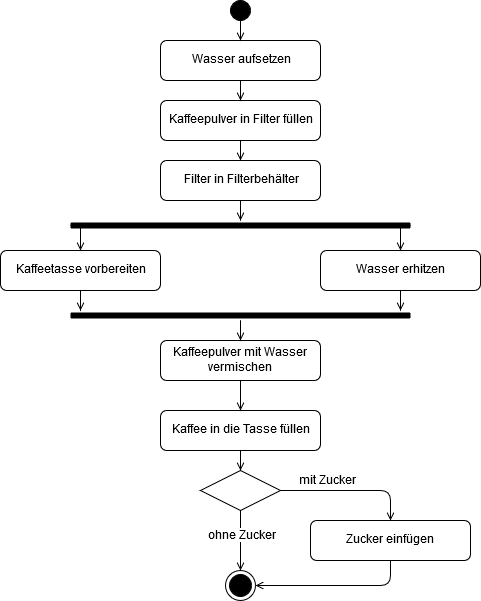

The diagram above was exported from draw.io. Its source (the exported page's mxGraphModel, read from the mxfile embedded in the PNG):
<mxGraphModel dx="1394" dy="793" grid="1" gridSize="10" guides="1" tooltips="1" connect="1" arrows="1" fold="1" page="1" pageScale="1" pageWidth="850" pageHeight="1100" math="0" shadow="0">
  <root>
    <mxCell id="0" />
    <mxCell id="1" parent="0" />
    <mxCell id="1F-8PMMikfhldhPmrJVb-27" style="edgeStyle=orthogonalEdgeStyle;rounded=0;orthogonalLoop=1;jettySize=auto;html=1;endArrow=open;endFill=0;" parent="1" source="Gv_BAIryo-MoRuMydAiK-3" target="Gv_BAIryo-MoRuMydAiK-4" edge="1">
      <mxGeometry relative="1" as="geometry" />
    </mxCell>
    <mxCell id="Gv_BAIryo-MoRuMydAiK-3" value="" style="ellipse;whiteSpace=wrap;html=1;aspect=fixed;fillColor=#000000;" parent="1" vertex="1">
      <mxGeometry x="350" y="100" width="20" height="20" as="geometry" />
    </mxCell>
    <mxCell id="1F-8PMMikfhldhPmrJVb-28" style="edgeStyle=orthogonalEdgeStyle;rounded=0;orthogonalLoop=1;jettySize=auto;html=1;endArrow=open;endFill=0;" parent="1" source="Gv_BAIryo-MoRuMydAiK-4" target="Gv_BAIryo-MoRuMydAiK-5" edge="1">
      <mxGeometry relative="1" as="geometry" />
    </mxCell>
    <mxCell id="Gv_BAIryo-MoRuMydAiK-4" value="Wasser aufsetzen" style="rounded=1;whiteSpace=wrap;html=1;fillColor=none;" parent="1" vertex="1">
      <mxGeometry x="280" y="140" width="160" height="40" as="geometry" />
    </mxCell>
    <mxCell id="1F-8PMMikfhldhPmrJVb-29" style="edgeStyle=orthogonalEdgeStyle;rounded=0;orthogonalLoop=1;jettySize=auto;html=1;endArrow=open;endFill=0;" parent="1" source="Gv_BAIryo-MoRuMydAiK-5" target="Gv_BAIryo-MoRuMydAiK-6" edge="1">
      <mxGeometry relative="1" as="geometry" />
    </mxCell>
    <mxCell id="Gv_BAIryo-MoRuMydAiK-5" value="Kaffeepulver in Filter füllen" style="rounded=1;whiteSpace=wrap;html=1;fillColor=none;" parent="1" vertex="1">
      <mxGeometry x="280" y="200" width="160" height="40" as="geometry" />
    </mxCell>
    <mxCell id="1F-8PMMikfhldhPmrJVb-30" style="edgeStyle=orthogonalEdgeStyle;rounded=0;orthogonalLoop=1;jettySize=auto;html=1;endArrow=open;endFill=0;" parent="1" source="Gv_BAIryo-MoRuMydAiK-6" target="1F-8PMMikfhldhPmrJVb-2" edge="1">
      <mxGeometry relative="1" as="geometry" />
    </mxCell>
    <mxCell id="Gv_BAIryo-MoRuMydAiK-6" value="Filter in Filterbehälter" style="rounded=1;whiteSpace=wrap;html=1;fillColor=none;" parent="1" vertex="1">
      <mxGeometry x="280" y="260" width="160" height="40" as="geometry" />
    </mxCell>
    <mxCell id="1F-8PMMikfhldhPmrJVb-31" style="edgeStyle=orthogonalEdgeStyle;rounded=0;orthogonalLoop=1;jettySize=auto;html=1;endArrow=open;endFill=0;exitX=0;exitY=0.5;exitDx=0;exitDy=0;exitPerimeter=0;entryX=0.5;entryY=0;entryDx=0;entryDy=0;" parent="1" source="1F-8PMMikfhldhPmrJVb-2" target="1F-8PMMikfhldhPmrJVb-10" edge="1">
      <mxGeometry relative="1" as="geometry">
        <Array as="points" />
      </mxGeometry>
    </mxCell>
    <mxCell id="1F-8PMMikfhldhPmrJVb-32" style="edgeStyle=orthogonalEdgeStyle;rounded=0;orthogonalLoop=1;jettySize=auto;html=1;endArrow=open;endFill=0;exitX=1;exitY=0.5;exitDx=0;exitDy=0;exitPerimeter=0;entryX=0.5;entryY=0;entryDx=0;entryDy=0;" parent="1" source="1F-8PMMikfhldhPmrJVb-2" target="1F-8PMMikfhldhPmrJVb-11" edge="1">
      <mxGeometry relative="1" as="geometry">
        <Array as="points" />
      </mxGeometry>
    </mxCell>
    <mxCell id="1F-8PMMikfhldhPmrJVb-2" value="" style="shape=line;html=1;strokeWidth=6;strokeColor=#000000;" parent="1" vertex="1">
      <mxGeometry x="190" y="320" width="340" height="10" as="geometry" />
    </mxCell>
    <mxCell id="G0KScwQivDMUZKdRuOU8-11" style="edgeStyle=orthogonalEdgeStyle;rounded=0;orthogonalLoop=1;jettySize=auto;html=1;entryX=0.029;entryY=0;entryDx=0;entryDy=0;entryPerimeter=0;endArrow=open;endFill=0;" parent="1" source="1F-8PMMikfhldhPmrJVb-10" target="1F-8PMMikfhldhPmrJVb-16" edge="1">
      <mxGeometry relative="1" as="geometry" />
    </mxCell>
    <mxCell id="1F-8PMMikfhldhPmrJVb-10" value="Kaffeetasse vorbereiten" style="rounded=1;whiteSpace=wrap;html=1;fillColor=none;" parent="1" vertex="1">
      <mxGeometry x="120" y="350" width="160" height="40" as="geometry" />
    </mxCell>
    <mxCell id="G0KScwQivDMUZKdRuOU8-12" style="edgeStyle=orthogonalEdgeStyle;rounded=0;orthogonalLoop=1;jettySize=auto;html=1;endArrow=open;endFill=0;" parent="1" source="1F-8PMMikfhldhPmrJVb-11" edge="1">
      <mxGeometry relative="1" as="geometry">
        <mxPoint x="520" y="410" as="targetPoint" />
      </mxGeometry>
    </mxCell>
    <mxCell id="1F-8PMMikfhldhPmrJVb-11" value="Wasser erhitzen&lt;br&gt;" style="rounded=1;whiteSpace=wrap;html=1;fillColor=none;" parent="1" vertex="1">
      <mxGeometry x="440" y="350" width="160" height="40" as="geometry" />
    </mxCell>
    <mxCell id="1F-8PMMikfhldhPmrJVb-24" style="edgeStyle=orthogonalEdgeStyle;rounded=0;orthogonalLoop=1;jettySize=auto;html=1;endArrow=open;endFill=0;" parent="1" source="1F-8PMMikfhldhPmrJVb-16" target="1F-8PMMikfhldhPmrJVb-23" edge="1">
      <mxGeometry relative="1" as="geometry" />
    </mxCell>
    <mxCell id="1F-8PMMikfhldhPmrJVb-16" value="" style="shape=line;html=1;strokeWidth=6;strokeColor=#000000;" parent="1" vertex="1">
      <mxGeometry x="190" y="410" width="340" height="10" as="geometry" />
    </mxCell>
    <mxCell id="1F-8PMMikfhldhPmrJVb-37" style="edgeStyle=orthogonalEdgeStyle;rounded=0;orthogonalLoop=1;jettySize=auto;html=1;endArrow=open;endFill=0;" parent="1" source="1F-8PMMikfhldhPmrJVb-23" target="1F-8PMMikfhldhPmrJVb-36" edge="1">
      <mxGeometry relative="1" as="geometry" />
    </mxCell>
    <mxCell id="1F-8PMMikfhldhPmrJVb-23" value="Kaffeepulver mit Wasser vermischen" style="rounded=1;whiteSpace=wrap;html=1;fillColor=none;" parent="1" vertex="1">
      <mxGeometry x="280" y="440" width="160" height="40" as="geometry" />
    </mxCell>
    <mxCell id="1F-8PMMikfhldhPmrJVb-43" style="edgeStyle=orthogonalEdgeStyle;rounded=0;orthogonalLoop=1;jettySize=auto;html=1;endArrow=open;endFill=0;" parent="1" source="1F-8PMMikfhldhPmrJVb-36" target="1F-8PMMikfhldhPmrJVb-40" edge="1">
      <mxGeometry relative="1" as="geometry" />
    </mxCell>
    <mxCell id="1F-8PMMikfhldhPmrJVb-36" value="Kaffee in die Tasse füllen" style="rounded=1;whiteSpace=wrap;html=1;fillColor=none;" parent="1" vertex="1">
      <mxGeometry x="280" y="510" width="160" height="40" as="geometry" />
    </mxCell>
    <mxCell id="1F-8PMMikfhldhPmrJVb-38" value="" style="ellipse;html=1;shape=endState;fillColor=#000000;strokeColor=#000000;perimeterSpacing=0;" parent="1" vertex="1">
      <mxGeometry x="345" y="670" width="30" height="30" as="geometry" />
    </mxCell>
    <mxCell id="1F-8PMMikfhldhPmrJVb-47" style="edgeStyle=orthogonalEdgeStyle;orthogonalLoop=1;jettySize=auto;html=1;endArrow=open;endFill=0;rounded=1;" parent="1" source="1F-8PMMikfhldhPmrJVb-40" target="1F-8PMMikfhldhPmrJVb-45" edge="1">
      <mxGeometry relative="1" as="geometry" />
    </mxCell>
    <mxCell id="1F-8PMMikfhldhPmrJVb-48" value="mit Zucker" style="text;html=1;resizable=0;points=[];align=center;verticalAlign=middle;labelBackgroundColor=#ffffff;" parent="1F-8PMMikfhldhPmrJVb-47" vertex="1" connectable="0">
      <mxGeometry x="-0.48" y="-1" relative="1" as="geometry">
        <mxPoint x="11" y="-11" as="offset" />
      </mxGeometry>
    </mxCell>
    <mxCell id="1F-8PMMikfhldhPmrJVb-50" style="edgeStyle=orthogonalEdgeStyle;rounded=1;orthogonalLoop=1;jettySize=auto;html=1;endArrow=open;endFill=0;entryX=0.5;entryY=0;entryDx=0;entryDy=0;" parent="1" source="1F-8PMMikfhldhPmrJVb-40" target="1F-8PMMikfhldhPmrJVb-38" edge="1">
      <mxGeometry relative="1" as="geometry">
        <mxPoint x="390" y="920" as="targetPoint" />
      </mxGeometry>
    </mxCell>
    <mxCell id="1F-8PMMikfhldhPmrJVb-52" value="ohne Zucker" style="text;html=1;resizable=0;points=[];align=center;verticalAlign=middle;labelBackgroundColor=#ffffff;" parent="1F-8PMMikfhldhPmrJVb-50" vertex="1" connectable="0">
      <mxGeometry x="-0.1667" y="1" relative="1" as="geometry">
        <mxPoint as="offset" />
      </mxGeometry>
    </mxCell>
    <mxCell id="1F-8PMMikfhldhPmrJVb-40" value="" style="rhombus;whiteSpace=wrap;html=1;fillColor=none;strokeColor=#000000;" parent="1" vertex="1">
      <mxGeometry x="320" y="570" width="80" height="40" as="geometry" />
    </mxCell>
    <mxCell id="1F-8PMMikfhldhPmrJVb-51" style="edgeStyle=orthogonalEdgeStyle;rounded=1;orthogonalLoop=1;jettySize=auto;html=1;endArrow=open;endFill=0;entryX=1;entryY=0.5;entryDx=0;entryDy=0;" parent="1" source="1F-8PMMikfhldhPmrJVb-45" target="1F-8PMMikfhldhPmrJVb-38" edge="1">
      <mxGeometry relative="1" as="geometry">
        <mxPoint x="510" y="960" as="targetPoint" />
        <Array as="points">
          <mxPoint x="510" y="685" />
        </Array>
      </mxGeometry>
    </mxCell>
    <mxCell id="1F-8PMMikfhldhPmrJVb-45" value="Zucker einfügen&lt;br&gt;" style="rounded=1;whiteSpace=wrap;html=1;fillColor=none;" parent="1" vertex="1">
      <mxGeometry x="430" y="620" width="160" height="40" as="geometry" />
    </mxCell>
  </root>
</mxGraphModel>